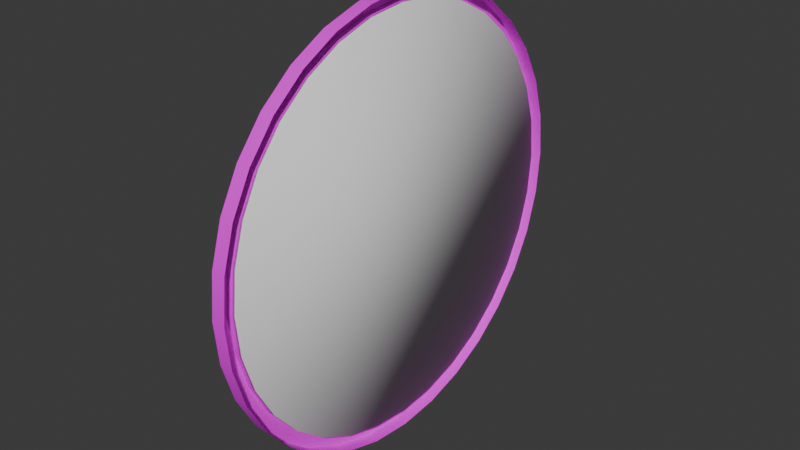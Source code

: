# Source: Circular_Mirror.blend  (saved by Blender 4.0.36; exported with 4.5.12 LTS)
import bpy
from mathutils import Matrix  # noqa: F401  (used for matrix-valued properties, if any)

bpy.ops.wm.read_factory_settings(use_empty=True)
scene = bpy.context.scene
scene.name = 'Scene'

# ---- collections
col_collection = bpy.data.collections.new('Collection'); scene.collection.children.link(col_collection)

# ---- images (referenced by path relative to the original .blend; pixels are not part of the script)
import os
ASSET_DIR = os.environ.get("B2B_ASSET_DIR", "")  # directory of the original .blend (textures are referenced by path, not embedded)
HERE = os.path.dirname(os.path.abspath(__file__))  # packed textures are extracted next to this script under _unpacked/

def load_image(name, relpath, width, height, colorspace="sRGB"):
    """Load a texture the original file referenced (path relative to the .blend, or extracted next to this script)."""
    p = next((c for c in (os.path.join(HERE, relpath), os.path.join(ASSET_DIR, relpath)) if relpath and os.path.exists(c)), "")
    if p:
        img = bpy.data.images.load(p, check_existing=True)
        img.name = name
    else:  # same state as the original file: an image datablock whose file is absent (Cycles renders it pink)
        img = bpy.data.images.new(name, width, height)
        img.source = "FILE"
        img.filepath = "//" + (relpath or name)
    img.colorspace_settings.name = colorspace
    return img
img_coloratlas1_png = load_image('ColorAtlas1.png', 'ColorAtlas1.png', 1024, 1024, 'sRGB')

# ---- materials (node trees are filled in below, after node groups)
mat_material_002 = bpy.data.materials.new('Material.002')
mat_material_002.use_transparent_shadow = False

# ---- node groups
ng_auto_smooth = bpy.data.node_groups.new('Auto Smooth', 'GeometryNodeTree')
_s = ng_auto_smooth.interface.new_socket(name='Geometry', in_out='OUTPUT', socket_type='NodeSocketGeometry')
_s = ng_auto_smooth.interface.new_socket(name='Geometry', in_out='INPUT', socket_type='NodeSocketGeometry')
_s = ng_auto_smooth.interface.new_socket(name='Angle', in_out='INPUT', socket_type='NodeSocketFloat')
_s.subtype = 'ANGLE'
_s.min_value = 0.0
_s.max_value = 3.142
ng_auto_smooth.is_modifier = True
_N = ng_auto_smooth.nodes; _L = ng_auto_smooth.links
n0 = _N.new('NodeGroupOutput'); n0.name = 'Group Output'; n0.location = (480, -100)
n1 = _N.new('NodeGroupInput'); n1.name = 'Group Input'; n1.location = (-420, -300)
n2 = _N.new('NodeGroupInput'); n2.name = 'Group Input.001'; n2.location = (-60, -100)
n3 = _N.new('GeometryNodeSetShadeSmooth'); n3.name = 'Set Shade Smooth'; n3.location = (120, -100)
n3.domain = 'EDGE'
n4 = _N.new('GeometryNodeSetShadeSmooth'); n4.name = 'Set Shade Smooth.001'; n4.location = (300, -100)
n5 = _N.new('GeometryNodeInputMeshEdgeAngle'); n5.name = 'Edge Angle'; n5.location = (-420, -220)
n6 = _N.new('GeometryNodeInputEdgeSmooth'); n6.name = 'Is Edge Smooth'; n6.location = (-60, -160)
n7 = _N.new('GeometryNodeInputShadeSmooth'); n7.name = 'Is Face Smooth'; n7.location = (-240, -340)
n8 = _N.new('FunctionNodeBooleanMath'); n8.name = 'Boolean Math'; n8.location = (-60, -220)
n9 = _N.new('FunctionNodeCompare'); n9.name = 'Compare'; n9.location = (-240, -180)
n9.operation = 'LESS_EQUAL'
_L.new(n5.outputs[0], n9.inputs[0])
_L.new(n4.outputs[0], n0.inputs[0])
_L.new(n1.outputs[1], n9.inputs[1])
_L.new(n9.outputs[0], n8.inputs[0])
_L.new(n7.outputs[0], n8.inputs[1])
_L.new(n2.outputs[0], n3.inputs[0])
_L.new(n6.outputs[0], n3.inputs[1])
_L.new(n3.outputs[0], n4.inputs[0])
_L.new(n8.outputs[0], n3.inputs[2])
n0.is_active_output = True

# ---- material node trees
mat_material_002.use_nodes = True; mat_material_002.node_tree.nodes.clear()
_N = mat_material_002.node_tree.nodes; _L = mat_material_002.node_tree.links
n0 = _N.new('ShaderNodeBsdfPrincipled'); n0.name = 'Principled BSDF'; n0.location = (10, 300)
n0.inputs[3].default_value = 1.45
n1 = _N.new('ShaderNodeOutputMaterial'); n1.name = 'Material Output'; n1.location = (300, 300)
n2 = _N.new('ShaderNodeTexImage'); n2.name = 'Image Texture'; n2.location = (-280, 275)
n2.image = img_coloratlas1_png
_L.new(n0.outputs[0], n1.inputs[0])
_L.new(n2.outputs[0], n0.inputs[0])
n1.is_active_output = True

# ---- world
world_world = bpy.data.worlds.new('World'); scene.world = world_world
world_world.use_nodes = True; world_world.node_tree.nodes.clear()
_N = world_world.node_tree.nodes; _L = world_world.node_tree.links
n0 = _N.new('ShaderNodeOutputWorld'); n0.name = 'World Output'; n0.location = (300, 300)
n1 = _N.new('ShaderNodeBackground'); n1.name = 'Background'; n1.location = (10, 300)
n1.inputs[0].default_value = (0.05088, 0.05088, 0.05088, 1.0)
_L.new(n1.outputs[0], n0.inputs[0])
n0.is_active_output = True
world_world.color = (0.05088, 0.05088, 0.05088)
world_world.use_sun_shadow = False
world_world.sun_shadow_jitter_overblur = 0.0

# ---- meshes
me_cylinder_018 = bpy.data.meshes.new('Cylinder.018')
me_cylinder_018.from_pydata([(1.062, -1.453e-06, -0.7235), (1.077, -1.53e-06, -0.7235), (1.062, -0.173, -0.7064), (1.077, -0.173, -0.7064), (1.062, -0.3393, -0.656), (1.077, -0.3393, -0.656), (1.062, -0.4926, -0.574), (1.077, -0.4926, -0.574), (1.062, -0.627, -0.4638), (1.077, -0.627, -0.4638), (1.062, -0.7372, -0.3294), (1.077, -0.7372, -0.3294), (1.062, -0.8192, -0.1761), (1.077, -0.8192, -0.1761), (1.062, -0.8696, -0.009797), (1.077, -0.8696, -0.009797), (1.062, -0.8867, 0.1632), (1.077, -0.8867, 0.1632), (1.062, -0.8696, 0.3362), (1.077, -0.8696, 0.3362), (1.062, -0.8192, 0.5025), (1.077, -0.8192, 0.5025), (1.062, -0.7372, 0.6558), (1.077, -0.7372, 0.6558), (1.062, -0.627, 0.7901), (1.077, -0.627, 0.7901), (1.062, -0.4926, 0.9004), (1.077, -0.4926, 0.9004), (1.062, -0.3393, 0.9823), (1.077, -0.3393, 0.9823), (1.062, -0.173, 1.033), (1.077, -0.173, 1.033), (1.062, -1.375e-06, 1.05), (1.077, -1.453e-06, 1.05), (1.062, 0.173, 1.033), (1.077, 0.173, 1.033), (1.062, 0.3393, 0.9823), (1.077, 0.3393, 0.9823), (1.062, 0.4926, 0.9004), (1.077, 0.4926, 0.9004), (1.062, 0.627, 0.7901), (1.077, 0.627, 0.7901), (1.062, 0.7372, 0.6558), (1.077, 0.7372, 0.6558), (1.062, 0.8192, 0.5025), (1.077, 0.8192, 0.5025), (1.062, 0.8696, 0.3362), (1.077, 0.8696, 0.3362), (1.062, 0.8867, 0.1632), (1.077, 0.8867, 0.1632), (1.062, 0.8696, -0.009797), (1.077, 0.8696, -0.009797), (1.062, 0.8192, -0.1761), (1.077, 0.8192, -0.1761), (1.062, 0.7372, -0.3294), (1.077, 0.7372, -0.3294), (1.062, 0.627, -0.4638), (1.077, 0.627, -0.4638), (1.062, 0.4926, -0.574), (1.077, 0.4926, -0.574), (1.062, 0.3393, -0.656), (1.077, 0.3393, -0.656), (1.062, 0.173, -0.7064), (1.077, 0.173, -0.7064)], [], [(0, 1, 3, 2), (2, 3, 5, 4), (4, 5, 7, 6), (6, 7, 9, 8), (8, 9, 11, 10), (10, 11, 13, 12), (12, 13, 15, 14), (14, 15, 17, 16), (16, 17, 19, 18), (18, 19, 21, 20), (20, 21, 23, 22), (22, 23, 25, 24), (24, 25, 27, 26), (26, 27, 29, 28), (28, 29, 31, 30), (30, 31, 33, 32), (32, 33, 35, 34), (34, 35, 37, 36), (36, 37, 39, 38), (38, 39, 41, 40), (40, 41, 43, 42), (42, 43, 45, 44), (44, 45, 47, 46), (46, 47, 49, 48), (48, 49, 51, 50), (50, 51, 53, 52), (52, 53, 55, 54), (54, 55, 57, 56), (56, 57, 59, 58), (58, 59, 61, 60), (3, 1, 63, 61, 59, 57, 55, 53, 51, 49, 47, 45, 43, 41, 39, 37, 35, 33, 31, 29, 27, 25, 23, 21, 19, 17, 15, 13, 11, 9, 7, 5), (60, 61, 63, 62), (62, 63, 1, 0), (0, 2, 4, 6, 8, 10, 12, 14, 16, 18, 20, 22, 24, 26, 28, 30, 32, 34, 36, 38, 40, 42, 44, 46, 48, 50, 52, 54, 56, 58, 60, 62)])
me_cylinder_018.polygons.foreach_set('use_smooth', [True] * 34)
_uv = me_cylinder_018.uv_layers.new(name='UVMap')
_uv.uv.foreach_set('vector', [1.0, 0.5, 1.0, 1.0, 0.9688, 1.0, 0.9688, 0.5, 0.9688, 0.5, 0.9688, 1.0, 0.9375, 1.0, 0.9375, 0.5, 0.9375, 0.5, 0.9375, 1.0, 0.9062, 1.0, 0.9062, 0.5, 0.9062, 0.5, 0.9062, 1.0, 0.875, 1.0, 0.875, 0.5, 0.875, 0.5, 0.875, 1.0, 0.8438, 1.0, 0.8438, 0.5, 0.8438, 0.5, 0.8438, 1.0, 0.8125, 1.0, 0.8125, 0.5, 0.8125, 0.5, 0.8125, 1.0, 0.7812, 1.0, 0.7812, 0.5, 0.7812, 0.5, 0.7812, 1.0, 0.75, 1.0, 0.75, 0.5, 0.75, 0.5, 0.75, 1.0, 0.7188, 1.0, 0.7188, 0.5, 0.7188, 0.5, 0.7188, 1.0, 0.6875, 1.0, 0.6875, 0.5, 0.6875, 0.5, 0.6875, 1.0, 0.6562, 1.0, 0.6562, 0.5, 0.6562, 0.5, 0.6562, 1.0, 0.625, 1.0, 0.625, 0.5, 0.625, 0.5, 0.625, 1.0, 0.5938, 1.0, 0.5938, 0.5, 0.5938, 0.5, 0.5938, 1.0, 0.5625, 1.0, 0.5625, 0.5, 0.5625, 0.5, 0.5625, 1.0, 0.5312, 1.0, 0.5312, 0.5, 0.5312, 0.5, 0.5312, 1.0, 0.5, 1.0, 0.5, 0.5, 0.5, 0.5, 0.5, 1.0, 0.4688, 1.0, 0.4688, 0.5, 0.4688, 0.5, 0.4688, 1.0, 0.4375, 1.0, 0.4375, 0.5, 0.4375, 0.5, 0.4375, 1.0, 0.4062, 1.0, 0.4062, 0.5, 0.4062, 0.5, 0.4062, 1.0, 0.375, 1.0, 0.375, 0.5, 0.375, 0.5, 0.375, 1.0, 0.3438, 1.0, 0.3438, 0.5, 0.3438, 0.5, 0.3438, 1.0, 0.3125, 1.0, 0.3125, 0.5, 0.3125, 0.5, 0.3125, 1.0, 0.2812, 1.0, 0.2812, 0.5, 0.2812, 0.5, 0.2812, 1.0, 0.25, 1.0, 0.25, 0.5, 0.25, 0.5, 0.25, 1.0, 0.2188, 1.0, 0.2188, 0.5, 0.2188, 0.5, 0.2188, 1.0, 0.1875, 1.0, 0.1875, 0.5, 0.1875, 0.5, 0.1875, 1.0, 0.1562, 1.0, 0.1562, 0.5, 0.1562, 0.5, 0.1562, 1.0, 0.125, 1.0, 0.125, 0.5, 0.125, 0.5, 0.125, 1.0, 0.09375, 1.0, 0.09375, 0.5, 0.09375, 0.5, 0.09375, 1.0, 0.0625, 1.0, 0.0625, 0.5, 0.2968, 0.4854, 0.25, 0.49, 0.2032, 0.4854, 0.1582, 0.4717, 0.1167, 0.4496, 0.08029, 0.4197, 0.05045, 0.3833, 0.02827, 0.3418, 0.01461, 0.2968, 0.01, 0.25, 0.01461, 0.2032, 0.02827, 0.1582, 0.05045, 0.1167, 0.08029, 0.08029, 0.1167, 0.05045, 0.1582, 0.02827, 0.2032, 0.01461, 0.25, 0.01, 0.2968, 0.01461, 0.3418, 0.02827, 0.3833, 0.05045, 0.4197, 0.08029, 0.4496, 0.1167, 0.4717, 0.1582, 0.4854, 0.2032, 0.49, 0.25, 0.4854, 0.2968, 0.4717, 0.3418, 0.4496, 0.3833, 0.4197, 0.4197, 0.3833, 0.4496, 0.3418, 0.4717, 0.0625, 0.5, 0.0625, 1.0, 0.03125, 1.0, 0.03125, 0.5, 0.03125, 0.5, 0.03125, 1.0, 0.0, 1.0, 0.0, 0.5, 0.75, 0.49, 0.7968, 0.4854, 0.8418, 0.4717, 0.8833, 0.4496, 0.9197, 0.4197, 0.9496, 0.3833, 0.9717, 0.3418, 0.9854, 0.2968, 0.99, 0.25, 0.9854, 0.2032, 0.9717, 0.1582, 0.9496, 0.1167, 0.9197, 0.08029, 0.8833, 0.05045, 0.8418, 0.02827, 0.7968, 0.01461, 0.75, 0.01, 0.7032, 0.01461, 0.6582, 0.02827, 0.6167, 0.05045, 0.5803, 0.08029, 0.5504, 0.1167, 0.5283, 0.1582, 0.5146, 0.2032, 0.51, 0.25, 0.5146, 0.2968, 0.5283, 0.3418, 0.5504, 0.3833, 0.5803, 0.4197, 0.6167, 0.4496, 0.6582, 0.4717, 0.7032, 0.4854])
me_cylinder_018.update()
me_cylinder_015 = bpy.data.meshes.new('Cylinder.015')
me_cylinder_015.from_pydata([(0.3082, -1.546e-06, -0.77), (0.3678, -1.629e-06, -0.77), (0.3448, -1.528e-06, -0.7235), (0.3082, -0.1841, -0.7519), (0.3448, -0.173, -0.7064), (0.3678, -0.1841, -0.7519), (0.3082, -0.3612, -0.6982), (0.3448, -0.3393, -0.656), (0.3678, -0.3612, -0.6982), (0.3082, -0.5243, -0.611), (0.3678, -0.5243, -0.611), (0.3448, -0.4926, -0.574), (0.3082, -0.6673, -0.4936), (0.3678, -0.6673, -0.4936), (0.3448, -0.627, -0.4638), (0.3082, -0.7847, -0.3506), (0.3678, -0.7847, -0.3506), (0.3448, -0.7372, -0.3294), (0.3082, -0.8719, -0.1875), (0.3678, -0.8719, -0.1875), (0.3448, -0.8192, -0.1761), (0.3082, -0.9256, -0.01043), (0.3448, -0.8696, -0.009797), (0.3678, -0.9256, -0.01043), (0.3082, -0.9437, 0.1737), (0.3678, -0.9437, 0.1737), (0.3448, -0.8867, 0.1632), (0.3082, -0.9256, 0.3578), (0.3678, -0.9256, 0.3578), (0.3448, -0.8696, 0.3362), (0.3082, -0.8719, 0.5348), (0.3678, -0.8719, 0.5348), (0.3448, -0.8192, 0.5025), (0.3082, -0.7847, 0.698), (0.3678, -0.7847, 0.698), (0.3448, -0.7372, 0.6558), (0.3082, -0.6673, 0.841), (0.3678, -0.6673, 0.841), (0.3448, -0.627, 0.7901), (0.3082, -0.5243, 0.9584), (0.3678, -0.5243, 0.9584), (0.3448, -0.4926, 0.9004), (0.3082, -0.3612, 1.046), (0.3448, -0.3393, 0.9823), (0.3678, -0.3612, 1.046), (0.3082, -0.1841, 1.099), (0.3678, -0.1841, 1.099), (0.3448, -0.173, 1.033), (0.3082, -1.464e-06, 1.117), (0.3448, -1.45e-06, 1.05), (0.3678, -1.546e-06, 1.117), (0.3082, 0.1841, 1.099), (0.3448, 0.173, 1.033), (0.3678, 0.1841, 1.099), (0.3082, 0.3611, 1.046), (0.3678, 0.3611, 1.046), (0.3448, 0.3393, 0.9823), (0.3082, 0.5243, 0.9584), (0.3678, 0.5243, 0.9584), (0.3448, 0.4926, 0.9004), (0.3082, 0.6673, 0.841), (0.3678, 0.6673, 0.841), (0.3448, 0.627, 0.7901), (0.3082, 0.7847, 0.698), (0.3678, 0.7847, 0.698), (0.3448, 0.7372, 0.6558), (0.3082, 0.8719, 0.5348), (0.3678, 0.8719, 0.5348), (0.3448, 0.8192, 0.5025), (0.3082, 0.9256, 0.3578), (0.3448, 0.8696, 0.3362), (0.3678, 0.9256, 0.3578), (0.3082, 0.9437, 0.1737), (0.3448, 0.8867, 0.1632), (0.3678, 0.9437, 0.1737), (0.3082, 0.9256, -0.01043), (0.3448, 0.8696, -0.009797), (0.3678, 0.9256, -0.01043), (0.3082, 0.8719, -0.1875), (0.3448, 0.8192, -0.1761), (0.3678, 0.8719, -0.1875), (0.3082, 0.7847, -0.3506), (0.3448, 0.7372, -0.3294), (0.3678, 0.7847, -0.3506), (0.3082, 0.6673, -0.4936), (0.3448, 0.627, -0.4638), (0.3678, 0.6673, -0.4936), (0.3082, 0.5243, -0.611), (0.3448, 0.4926, -0.574), (0.3678, 0.5243, -0.611), (0.3082, 0.3611, -0.6982), (0.3448, 0.3393, -0.656), (0.3678, 0.3611, -0.6982), (0.3082, 0.1841, -0.7519), (0.3448, 0.173, -0.7064), (0.3678, 0.1841, -0.7519), (0.3082, -1.497e-06, -0.7235), (0.3082, -0.3393, -0.656), (0.3082, -0.173, -0.7064), (0.3082, -0.627, -0.4638), (0.3082, -0.8192, -0.1761), (0.3082, -0.7372, -0.3294), (0.3082, -0.8696, 0.3362), (0.3082, -0.4926, 0.9004), (0.3082, 0.173, 1.033), (0.3082, 0.7372, 0.6558), (0.3082, 0.8696, -0.009797), (0.3082, 0.627, -0.4638), (0.3082, 0.3393, -0.656), (0.3082, 0.4926, -0.574), (0.3082, -0.4926, -0.574), (0.3082, -0.3393, 0.9823), (0.3082, -0.627, 0.7901), (0.3082, -0.8192, 0.5025), (0.3082, -0.7372, 0.6558), (0.3082, -0.8867, 0.1632), (0.3082, 0.8192, 0.5025), (0.3082, 0.4926, 0.9004), (0.3082, 0.627, 0.7901), (0.3082, 0.3393, 0.9823), (0.3082, -1.42e-06, 1.05), (0.3082, 0.8867, 0.1632), (0.3082, 0.8192, -0.1761), (0.3082, 0.7372, -0.3294), (0.3082, 0.173, -0.7064), (0.3082, -0.8696, -0.009797), (0.3082, -0.173, 1.033), (0.3082, 0.8696, 0.3362)], [], [(0, 1, 5, 3), (3, 5, 8, 6), (6, 8, 10, 9), (9, 10, 13, 12), (12, 13, 16, 15), (15, 16, 19, 18), (18, 19, 23, 21), (21, 23, 25, 24), (24, 25, 28, 27), (27, 28, 31, 30), (30, 31, 34, 33), (33, 34, 37, 36), (36, 37, 40, 39), (39, 40, 44, 42), (42, 44, 46, 45), (45, 46, 50, 48), (48, 50, 53, 51), (51, 53, 55, 54), (54, 55, 58, 57), (57, 58, 61, 60), (60, 61, 64, 63), (63, 64, 67, 66), (66, 67, 71, 69), (69, 71, 74, 72), (72, 74, 77, 75), (75, 77, 80, 78), (78, 80, 83, 81), (81, 83, 86, 84), (84, 86, 89, 87), (87, 89, 92, 90), (90, 92, 95, 93), (93, 95, 1, 0), (98, 3, 6, 9, 12, 15, 18, 21, 24, 27, 30, 33, 36, 39, 42, 45, 48, 51, 54, 57, 60, 63, 66, 69, 72, 75, 78, 81, 84, 87, 90, 93, 124, 108, 109, 107, 123, 122, 106, 121, 127, 116, 105, 118, 117, 119, 104, 120, 126, 111, 103, 112, 114, 113, 102, 115, 125, 100, 101, 99, 110, 97), (93, 0, 3, 98, 96, 124), (98, 4, 2, 96), (97, 7, 4, 98), (110, 11, 7, 97), (99, 14, 11, 110), (101, 17, 14, 99), (100, 20, 17, 101), (22, 20, 100, 125), (115, 26, 22, 125), (102, 29, 26, 115), (32, 29, 102, 113), (114, 35, 32, 113), (112, 38, 35, 114), (41, 38, 112, 103), (111, 43, 41, 103), (126, 47, 43, 111), (120, 49, 47, 126), (52, 49, 120, 104), (119, 56, 52, 104), (117, 59, 56, 119), (118, 62, 59, 117), (105, 65, 62, 118), (116, 68, 65, 105), (127, 70, 68, 116), (121, 73, 70, 127), (106, 76, 73, 121), (122, 79, 76, 106), (123, 82, 79, 122), (107, 85, 82, 123), (109, 88, 85, 107), (108, 91, 88, 109), (94, 2, 4, 7, 11, 14, 17, 20, 22, 26, 29, 32, 35, 38, 41, 43, 47, 49, 52, 56, 59, 62, 65, 68, 70, 73, 76, 79, 82, 85, 88, 91), (124, 94, 91, 108), (96, 2, 94, 124)])
me_cylinder_015.polygons.foreach_set('use_smooth', [True] * 67)
_uv = me_cylinder_015.uv_layers.new(name='UVMap')
_uv.uv.foreach_set('vector', [0.3283, 0.4334, 0.3283, 0.4658, 0.3262, 0.4658, 0.3262, 0.4334, 0.3262, 0.4334, 0.3262, 0.4658, 0.3242, 0.4658, 0.3242, 0.4334, 0.3242, 0.4334, 0.3242, 0.4658, 0.3222, 0.4658, 0.3222, 0.4334, 0.3222, 0.4334, 0.3222, 0.4658, 0.3202, 0.4658, 0.3202, 0.4334, 0.3202, 0.4334, 0.3202, 0.4658, 0.3182, 0.4658, 0.3182, 0.4334, 0.3182, 0.4334, 0.3182, 0.4658, 0.3161, 0.4658, 0.3161, 0.4334, 0.3161, 0.4334, 0.3161, 0.4658, 0.3141, 0.4658, 0.3141, 0.4334, 0.3141, 0.4334, 0.3141, 0.4658, 0.3121, 0.4658, 0.3121, 0.4334, 0.3121, 0.4334, 0.3121, 0.4658, 0.3101, 0.4658, 0.3101, 0.4334, 0.3101, 0.4334, 0.3101, 0.4658, 0.308, 0.4658, 0.308, 0.4334, 0.308, 0.4334, 0.308, 0.4658, 0.306, 0.4658, 0.306, 0.4334, 0.306, 0.4334, 0.306, 0.4658, 0.304, 0.4658, 0.304, 0.4334, 0.304, 0.4334, 0.304, 0.4658, 0.302, 0.4658, 0.302, 0.4334, 0.302, 0.4334, 0.302, 0.4658, 0.2999, 0.4658, 0.2999, 0.4334, 0.2999, 0.4334, 0.2999, 0.4658, 0.2979, 0.4658, 0.2979, 0.4334, 0.2979, 0.4334, 0.2979, 0.4658, 0.2959, 0.4658, 0.2959, 0.4334, 0.2959, 0.4334, 0.2959, 0.4658, 0.2939, 0.4658, 0.2939, 0.4334, 0.2939, 0.4334, 0.2939, 0.4658, 0.2919, 0.4658, 0.2919, 0.4334, 0.2919, 0.4334, 0.2919, 0.4658, 0.2898, 0.4658, 0.2898, 0.4334, 0.2898, 0.4334, 0.2898, 0.4658, 0.2878, 0.4658, 0.2878, 0.4334, 0.2878, 0.4334, 0.2878, 0.4658, 0.2858, 0.4658, 0.2858, 0.4334, 0.2858, 0.4334, 0.2858, 0.4658, 0.2838, 0.4658, 0.2838, 0.4334, 0.2838, 0.4334, 0.2838, 0.4658, 0.2817, 0.4658, 0.2817, 0.4334, 0.2817, 0.4334, 0.2817, 0.4658, 0.2797, 0.4658, 0.2797, 0.4334, 0.2797, 0.4334, 0.2797, 0.4658, 0.2777, 0.4658, 0.2777, 0.4334, 0.2777, 0.4334, 0.2777, 0.4658, 0.2757, 0.4658, 0.2757, 0.4334, 0.2757, 0.4334, 0.2757, 0.4658, 0.2736, 0.4658, 0.2736, 0.4334, 0.2736, 0.4334, 0.2736, 0.4658, 0.2716, 0.4658, 0.2716, 0.4334, 0.2716, 0.4334, 0.2716, 0.4658, 0.2696, 0.4658, 0.2696, 0.4334, 0.2696, 0.4334, 0.2696, 0.4658, 0.2676, 0.4658, 0.2676, 0.4334, 0.2676, 0.4334, 0.2676, 0.4658, 0.2656, 0.4658, 0.2656, 0.4334, 0.2656, 0.4334, 0.2656, 0.4658, 0.2635, 0.4658, 0.2635, 0.4334, 0.3149, 0.4317, 0.3151, 0.4324, 0.318, 0.4316, 0.3207, 0.4301, 0.3231, 0.4282, 0.325, 0.4258, 0.3264, 0.4231, 0.3273, 0.4202, 0.3276, 0.4172, 0.3273, 0.4142, 0.3264, 0.4113, 0.325, 0.4086, 0.3231, 0.4062, 0.3207, 0.4043, 0.318, 0.4028, 0.3151, 0.402, 0.3121, 0.4017, 0.3091, 0.402, 0.3061, 0.4028, 0.3035, 0.4043, 0.3011, 0.4062, 0.2992, 0.4086, 0.2977, 0.4113, 0.2968, 0.4142, 0.2965, 0.4172, 0.2968, 0.4202, 0.2977, 0.4231, 0.2992, 0.4258, 0.3011, 0.4282, 0.3035, 0.4301, 0.3061, 0.4316, 0.3091, 0.4324, 0.3092, 0.4317, 0.3065, 0.4309, 0.304, 0.4295, 0.3018, 0.4277, 0.2999, 0.4255, 0.2986, 0.423, 0.2978, 0.4202, 0.2975, 0.4174, 0.2978, 0.4145, 0.2986, 0.4118, 0.2999, 0.4093, 0.3018, 0.4071, 0.304, 0.4052, 0.3065, 0.4039, 0.3092, 0.4031, 0.3121, 0.4028, 0.3149, 0.4031, 0.3177, 0.4039, 0.3202, 0.4052, 0.3224, 0.4071, 0.3242, 0.4093, 0.3256, 0.4118, 0.3264, 0.4145, 0.3267, 0.4174, 0.3264, 0.4202, 0.3256, 0.423, 0.3242, 0.4255, 0.3224, 0.4277, 0.3202, 0.4295, 0.3177, 0.4309, 0.3091, 0.4324, 0.3121, 0.4327, 0.3151, 0.4324, 0.3149, 0.4317, 0.3121, 0.432, 0.3092, 0.4317, 0.3262, 0.4531, 0.3262, 0.4658, 0.3283, 0.4658, 0.3283, 0.4531, 0.3242, 0.4531, 0.3242, 0.4658, 0.3262, 0.4658, 0.3262, 0.4531, 0.3222, 0.4531, 0.3222, 0.4658, 0.3242, 0.4658, 0.3242, 0.4531, 0.3202, 0.4531, 0.3202, 0.4658, 0.3222, 0.4658, 0.3222, 0.4531, 0.3182, 0.4531, 0.3182, 0.4658, 0.3202, 0.4658, 0.3202, 0.4531, 0.3161, 0.4531, 0.3161, 0.4658, 0.3182, 0.4658, 0.3182, 0.4531, 0.3141, 0.4658, 0.3161, 0.4658, 0.3161, 0.4531, 0.3141, 0.4531, 0.3121, 0.4531, 0.3121, 0.4658, 0.3141, 0.4658, 0.3141, 0.4531, 0.3101, 0.4531, 0.3101, 0.4658, 0.3121, 0.4658, 0.3121, 0.4531, 0.308, 0.4658, 0.3101, 0.4658, 0.3101, 0.4531, 0.308, 0.4531, 0.306, 0.4531, 0.306, 0.4658, 0.308, 0.4658, 0.308, 0.4531, 0.304, 0.4531, 0.304, 0.4658, 0.306, 0.4658, 0.306, 0.4531, 0.302, 0.4658, 0.304, 0.4658, 0.304, 0.4531, 0.302, 0.4531, 0.2999, 0.4531, 0.2999, 0.4658, 0.302, 0.4658, 0.302, 0.4531, 0.2979, 0.4531, 0.2979, 0.4658, 0.2999, 0.4658, 0.2999, 0.4531, 0.2959, 0.4531, 0.2959, 0.4658, 0.2979, 0.4658, 0.2979, 0.4531, 0.2939, 0.4658, 0.2959, 0.4658, 0.2959, 0.4531, 0.2939, 0.4531, 0.2919, 0.4531, 0.2919, 0.4658, 0.2939, 0.4658, 0.2939, 0.4531, 0.2898, 0.4531, 0.2898, 0.4658, 0.2919, 0.4658, 0.2919, 0.4531, 0.2878, 0.4531, 0.2878, 0.4658, 0.2898, 0.4658, 0.2898, 0.4531, 0.2858, 0.4531, 0.2858, 0.4658, 0.2878, 0.4658, 0.2878, 0.4531, 0.2838, 0.4531, 0.2838, 0.4658, 0.2858, 0.4658, 0.2858, 0.4531, 0.2817, 0.4531, 0.2817, 0.4658, 0.2838, 0.4658, 0.2838, 0.4531, 0.2797, 0.4531, 0.2797, 0.4658, 0.2817, 0.4658, 0.2817, 0.4531, 0.2777, 0.4531, 0.2777, 0.4658, 0.2797, 0.4658, 0.2797, 0.4531, 0.2757, 0.4531, 0.2757, 0.4658, 0.2777, 0.4658, 0.2777, 0.4531, 0.2736, 0.4531, 0.2736, 0.4658, 0.2757, 0.4658, 0.2757, 0.4531, 0.2716, 0.4531, 0.2716, 0.4658, 0.2736, 0.4658, 0.2736, 0.4531, 0.2696, 0.4531, 0.2696, 0.4658, 0.2716, 0.4658, 0.2716, 0.4531, 0.2676, 0.4531, 0.2676, 0.4658, 0.2696, 0.4658, 0.2696, 0.4531, 0.2767, 0.4324, 0.2797, 0.4327, 0.2827, 0.4324, 0.2857, 0.4316, 0.2883, 0.4301, 0.2907, 0.4282, 0.2926, 0.4258, 0.2941, 0.4231, 0.295, 0.4202, 0.2953, 0.4172, 0.295, 0.4142, 0.2941, 0.4113, 0.2926, 0.4086, 0.2907, 0.4062, 0.2883, 0.4043, 0.2857, 0.4028, 0.2827, 0.402, 0.2797, 0.4017, 0.2767, 0.402, 0.2738, 0.4028, 0.2711, 0.4043, 0.2687, 0.4062, 0.2668, 0.4086, 0.2654, 0.4113, 0.2645, 0.4142, 0.2642, 0.4172, 0.2645, 0.4202, 0.2654, 0.4231, 0.2668, 0.4258, 0.2687, 0.4282, 0.2711, 0.4301, 0.2738, 0.4316, 0.2656, 0.4531, 0.2656, 0.4658, 0.2676, 0.4658, 0.2676, 0.4531, 0.2635, 0.4531, 0.2635, 0.4658, 0.2656, 0.4658, 0.2656, 0.4531])
me_cylinder_015.materials.append(mat_material_002)
me_cylinder_015.update()

# ---- objects
ob_mirror_circle = bpy.data.objects.new('Mirror Circle', me_cylinder_018)
ob_mirror_frame_circle = bpy.data.objects.new('Mirror Frame Circle', me_cylinder_015)

# ---- transforms, parenting, visibility, modifiers, constraints
ob_mirror_circle.location = (-1.062, -0.06824, 1.086)
ob_mirror_circle.rotation_euler = (1.571, 0.0, 0.0)
ob_mirror_frame_circle.location = (-0.3359, -0.06824, 1.086)
ob_mirror_frame_circle.rotation_euler = (1.571, 0.0, 0.0)
_m = ob_mirror_frame_circle.modifiers.new('Auto Smooth', 'NODES')
_m.node_group = ng_auto_smooth
_gi = [s.identifier for s in ng_auto_smooth.interface.items_tree if s.item_type == 'SOCKET' and s.in_out == 'INPUT']
_m[_gi[1]] = 0.5236  # Angle

# ---- collection membership
col_collection.objects.link(ob_mirror_circle)
col_collection.objects.link(ob_mirror_frame_circle)

# ---- scene / render settings (as saved in the file)
scene.frame_start = 1; scene.frame_end = 250; scene.frame_set(1)
scene.render.engine = 'BLENDER_EEVEE_NEXT'
scene.cycles.sampling_pattern = 'TABULATED_SOBOL'
bpy.context.view_layer.update()

# ---- added for rendering (the .blend has no active camera and no usable light): camera, sun
cam_auto = bpy.data.cameras.new('AutoCamera')
cam_auto.lens = 50.0
cam_auto.sensor_width = 36.0
cam_auto.clip_end = 1000.0
ob_auto_camera = bpy.data.objects.new('AutoCamera', cam_auto)
scene.collection.objects.link(ob_auto_camera)
ob_auto_camera.location = (2.47237, -3.20628, 3.06262)
ob_auto_camera.rotation_euler = (1.09748, -7.21219e-08, 0.694738)
scene.camera = ob_auto_camera
light_auto_sun = bpy.data.lights.new('AutoSun', 'SUN')
light_auto_sun.energy = 3.0
light_auto_sun.angle = 0.0523599
ob_auto_sun = bpy.data.objects.new('AutoSun', light_auto_sun)
scene.collection.objects.link(ob_auto_sun)
ob_auto_sun.rotation_euler = (0.872665, 0.174533, 0.523599)
bpy.context.view_layer.update()
